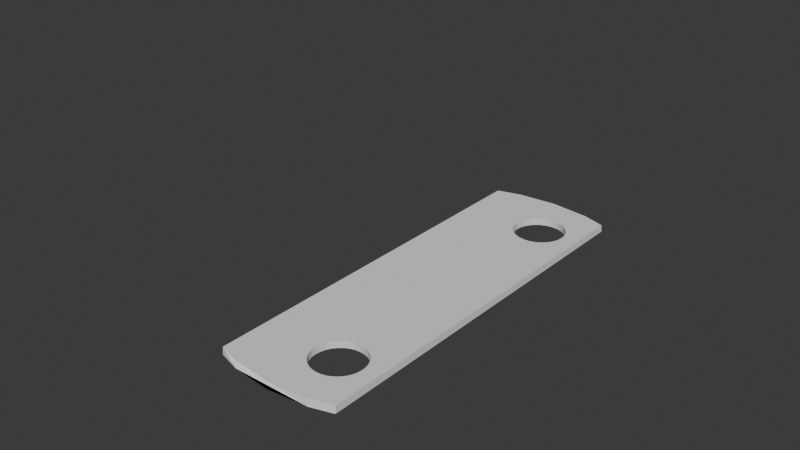# Source: sashlift.blend  (saved by Blender 4.3.34; exported with 4.5.12 LTS)
import bpy
from mathutils import Matrix  # noqa: F401  (used for matrix-valued properties, if any)

bpy.ops.wm.read_factory_settings(use_empty=True)
scene = bpy.context.scene
scene.name = 'Scene'

# ---- collections
col_collection = bpy.data.collections.new('Collection'); scene.collection.children.link(col_collection)

# ---- world
world_world = bpy.data.worlds.new('World'); scene.world = world_world
world_world.use_nodes = True; world_world.node_tree.nodes.clear()
_N = world_world.node_tree.nodes; _L = world_world.node_tree.links
n0 = _N.new('ShaderNodeOutputWorld'); n0.name = 'World Output'; n0.location = (300, 300)
n1 = _N.new('ShaderNodeBackground'); n1.name = 'Background'; n1.location = (10, 300)
n1.inputs[0].default_value = (0.05088, 0.05088, 0.05088, 1.0)
_L.new(n1.outputs[0], n0.inputs[0])
n0.is_active_output = True
world_world.color = (0.05088, 0.05088, 0.05088)
world_world.sun_shadow_jitter_overblur = 0.0

# ---- meshes
me_plane = bpy.data.meshes.new('Plane')
me_plane.from_pydata([(0.0, 1.0, 0.0), (0.6383, 0.9808, 0.0), (0.6383, -0.9808, 0.0), (-1.073e-06, -1.0, 0.0), (-0.6383, -0.9808, 0.0), (-0.6383, 0.9808, 0.0), (0.6361, 0.9774, 0.03499), (1.0, 0.9437, 0.03499), (1.0, 0.9472, 0.0), (0.6361, -0.9774, 0.03499), (1.0, -0.9437, 0.03499), (1.0, -0.9472, 0.0), (0.0, 0.9966, 0.03499), (-9.589e-07, -0.9966, 0.03499), (-0.6361, 0.9774, 0.03499), (-0.6361, -0.9774, 0.03499), (-1.0, -0.9437, 0.03499), (-1.0, -0.9472, 0.0), (-1.0, 0.9472, 0.0), (-1.0, 0.9437, 0.03499), (-0.9517, 0.9517, 0.0), (0.7398, -0.6839, 3.725e-09), (0.7398, -0.6839, 0.03499), (0.7477, -0.7084, 3.725e-09), (0.7477, -0.7084, 0.03499), (0.7398, -0.7328, 3.725e-09), (0.7398, -0.7328, 0.03499), (0.7164, -0.7563, 3.725e-09), (0.7164, -0.7563, 0.03499), (0.7164, -0.6604, 3.725e-09), (0.7164, -0.6604, 0.03499), (0.6785, -0.6387, 3.725e-09), (0.6785, -0.6387, 0.03499), (0.6785, -0.778, 3.725e-09), (0.6785, -0.778, 0.03499), (0.6275, -0.6197, -1.118e-08), (0.6275, -0.6197, 0.03499), (0.6275, -0.797, -1.118e-08), (0.6275, -0.797, 0.03499), (0.5654, -0.6041, -1.118e-08), (0.5654, -0.6041, 0.03499), (0.5654, -0.8126, 3.725e-09), (0.5654, -0.8126, 0.03499), (0.4944, -0.5925, 3.725e-09), (0.4944, -0.5925, 0.03499), (0.4944, -0.8242, 3.725e-09), (0.4944, -0.8242, 0.03499), (0.4175, -0.8313, 3.725e-09), (0.4175, -0.8313, 0.03499), (0.4175, -0.5854, 3.725e-09), (0.4175, -0.5854, 0.03499), (0.3375, -0.583, 3.725e-09), (0.3375, -0.583, 0.03499), (0.3375, -0.8337, 3.725e-09), (0.3375, -0.8337, 0.03499), (0.2575, -0.8313, 3.725e-09), (0.2575, -0.8313, 0.03499), (0.2575, -0.5854, 3.725e-09), (0.2575, -0.5854, 0.03499), (0.1805, -0.8242, 3.725e-09), (0.1805, -0.8242, 0.03499), (0.1805, -0.5925, 3.725e-09), (0.1805, -0.5925, 0.03499), (0.1096, -0.8126, 3.725e-09), (0.1096, -0.8126, 0.03499), (0.1096, -0.6041, 3.725e-09), (0.1096, -0.6041, 0.03499), (0.04746, -0.6197, 3.725e-09), (0.04746, -0.6197, 0.03499), (0.04746, -0.797, 3.725e-09), (0.04746, -0.797, 0.03499), (-0.003552, -0.6387, 3.725e-09), (-0.003552, -0.6387, 0.03499), (-0.003552, -0.778, 3.725e-09), (-0.003552, -0.778, 0.03499), (-0.04146, -0.7563, 3.725e-09), (-0.04146, -0.7563, 0.03499), (-0.04146, -0.6604, 3.725e-09), (-0.04146, -0.6604, 0.03499), (-0.07268, -0.7084, 3.725e-09), (-0.07268, -0.7084, 0.03499), (-0.0648, -0.7328, 3.725e-09), (-0.0648, -0.7328, 0.03499), (-0.0648, -0.6839, 3.725e-09), (-0.0648, -0.6839, 0.03499), (0.7398, 0.7328, -1.118e-08), (0.7398, 0.7328, 0.03499), (0.7477, 0.7084, -1.118e-08), (0.7477, 0.7084, 0.03499), (0.7398, 0.6839, -1.118e-08), (0.7398, 0.6839, 0.03499), (0.7164, 0.6604, -1.118e-08), (0.7164, 0.6604, 0.03499), (0.7164, 0.7563, -1.118e-08), (0.7164, 0.7563, 0.03499), (0.6785, 0.778, -1.118e-08), (0.6785, 0.778, 0.03499), (0.6785, 0.6387, -1.118e-08), (0.6785, 0.6387, 0.03499), (0.6275, 0.797, -1.118e-08), (0.6275, 0.797, 0.03499), (0.6275, 0.6197, -1.118e-08), (0.6275, 0.6197, 0.03499), (0.5654, 0.8126, 3.725e-09), (0.5654, 0.8126, 0.03499), (0.5654, 0.6041, 3.725e-09), (0.5654, 0.6041, 0.03499), (0.4944, 0.8242, 3.725e-09), (0.4944, 0.8242, 0.03499), (0.4944, 0.5925, 3.725e-09), (0.4944, 0.5925, 0.03499), (0.4175, 0.5854, 3.725e-09), (0.4175, 0.5854, 0.03499), (0.4175, 0.8313, 3.725e-09), (0.4175, 0.8313, 0.03499), (0.3375, 0.8337, 3.725e-09), (0.3375, 0.8337, 0.03499), (0.3375, 0.583, 3.725e-09), (0.3375, 0.583, 0.03499), (0.2575, 0.5854, 3.725e-09), (0.2575, 0.5854, 0.03499), (0.2575, 0.8313, 3.725e-09), (0.2575, 0.8313, 0.03499), (0.1805, 0.5925, 3.725e-09), (0.1805, 0.5925, 0.03499), (0.1805, 0.8242, 3.725e-09), (0.1805, 0.8242, 0.03499), (0.1096, 0.6041, 3.725e-09), (0.1096, 0.6041, 0.03499), (0.1096, 0.8126, 3.725e-09), (0.1096, 0.8126, 0.03499), (0.04746, 0.797, 3.725e-09), (0.04746, 0.797, 0.03499), (0.04746, 0.6197, -1.118e-08), (0.04746, 0.6197, 0.03499), (-0.003552, 0.778, 3.725e-09), (-0.003552, 0.778, 0.03499), (-0.003552, 0.6387, 3.725e-09), (-0.003552, 0.6387, 0.03499), (-0.04146, 0.6604, 3.725e-09), (-0.04146, 0.6604, 0.03499), (-0.04146, 0.7563, 3.725e-09), (-0.04146, 0.7563, 0.03499), (-0.07268, 0.7084, 3.725e-09), (-0.07268, 0.7084, 0.03499), (-0.0648, 0.6839, 3.725e-09), (-0.0648, 0.6839, 0.03499), (-0.0648, 0.7328, 3.725e-09), (-0.0648, 0.7328, 0.03499), (-0.6383, -0.9808, 0.0), (-0.6361, -0.9774, 0.03499)], [(4, 149), (15, 150)], [(0, 12, 6, 1), (1, 6, 7, 8), (5, 14, 12, 0), (16, 80, 84, 78, 72, 68, 66, 62, 58, 52, 50, 44, 40, 36, 32, 30, 22, 24, 10, 7, 88, 90, 92, 98, 102, 106, 110, 112, 118, 120, 124, 128, 134, 138, 140, 146, 144, 19), (5, 18, 20), (19, 18, 17, 16), (10, 11, 8, 7), (18, 19, 14, 5), (18, 5, 20), (11, 23, 21, 29, 31, 35, 39, 43, 49, 51, 57, 61, 65, 67, 71, 77, 83, 79, 17, 18, 143, 145, 139, 137, 133, 127, 123, 119, 117, 111, 109, 105, 101, 97, 91, 89, 87, 8), (25, 26, 24, 23), (37, 38, 34, 33), (33, 34, 28, 27), (83, 84, 80, 79), (21, 22, 30, 29), (23, 24, 22, 21), (31, 32, 36, 35), (51, 52, 58, 57), (55, 56, 54, 53), (71, 72, 78, 77), (53, 54, 48, 47), (57, 58, 62, 61), (35, 36, 40, 39), (63, 64, 60, 59), (39, 40, 44, 43), (41, 42, 38, 37), (65, 66, 68, 67), (77, 78, 84, 83), (45, 46, 42, 41), (69, 70, 64, 63), (75, 76, 74, 73), (49, 50, 52, 51), (29, 30, 32, 31), (79, 80, 82, 81), (27, 28, 26, 25), (59, 60, 56, 55), (10, 24, 26, 28, 34, 38, 42, 46, 48, 54, 56, 60, 64, 70, 74, 76, 82, 80, 16, 15, 13, 9), (61, 62, 66, 65), (81, 82, 76, 75), (43, 44, 50, 49), (47, 48, 46, 45), (67, 68, 72, 71), (17, 79, 81, 75, 73, 69, 63, 59, 55, 53, 47, 45, 41, 37, 33, 27, 25, 23, 11, 2, 3, 4), (73, 74, 70, 69), (89, 90, 88, 87), (101, 102, 98, 97), (97, 98, 92, 91), (147, 148, 144, 143), (85, 86, 94, 93), (87, 88, 86, 85), (95, 96, 100, 99), (115, 116, 122, 121), (119, 120, 118, 117), (135, 136, 142, 141), (117, 118, 112, 111), (121, 122, 126, 125), (99, 100, 104, 103), (127, 128, 124, 123), (103, 104, 108, 107), (105, 106, 102, 101), (129, 130, 132, 131), (141, 142, 148, 147), (109, 110, 106, 105), (133, 134, 128, 127), (139, 140, 138, 137), (113, 114, 116, 115), (93, 94, 96, 95), (143, 144, 146, 145), (91, 92, 90, 89), (123, 124, 120, 119), (19, 144, 148, 142, 136, 132, 130, 126, 122, 116, 114, 108, 104, 100, 96, 94, 86, 88, 7, 6, 12, 14), (125, 126, 130, 129), (145, 146, 140, 139), (107, 108, 114, 113), (111, 112, 110, 109), (131, 132, 136, 135), (8, 87, 85, 93, 95, 99, 103, 107, 113, 115, 121, 125, 129, 131, 135, 141, 147, 143, 18, 5, 0, 1), (137, 138, 134, 133), (17, 4, 3, 2, 11, 10, 9, 13, 15, 16)])
_uv = me_plane.uv_layers.new(name='UVMap')
_uv.uv.foreach_set('vector', [0.75, 0.5, 0.75, 0.5112, 0.7188, 0.5112, 0.7188, 0.5, 0.7188, 0.5, 0.7188, 0.5112, 0.7002, 0.5112, 0.7003, 0.5, 0.7812, 0.5, 0.7812, 0.5112, 0.75, 0.5112, 0.75, 0.5, 0.0, 0.02817, 0.4637, 0.1458, 0.4676, 0.158, 0.4793, 0.1698, 0.4982, 0.1806, 0.5237, 0.1901, 0.5548, 0.1979, 0.5903, 0.2037, 0.6287, 0.2073, 0.6687, 0.2085, 0.7088, 0.2073, 0.7472, 0.2037, 0.7827, 0.1979, 0.8138, 0.1901, 0.8393, 0.1806, 0.8582, 0.1698, 0.8699, 0.158, 0.8738, 0.1458, 1.0, 0.02817, 1.0, 0.9718, 0.8738, 0.8542, 0.8699, 0.842, 0.8582, 0.8302, 0.8393, 0.8194, 0.8138, 0.8099, 0.7827, 0.8021, 0.7472, 0.7963, 0.7088, 0.7927, 0.6687, 0.7915, 0.6287, 0.7927, 0.5903, 0.7963, 0.5548, 0.8021, 0.5237, 0.8099, 0.4982, 0.8194, 0.4793, 0.8302, 0.4676, 0.842, 0.4637, 0.8542, 0.0, 0.9718, 0.7812, 0.5, 0.7997, 0.5, 0.7972, 0.5, 0.0, 0.9718, 0.0, 0.9736, 0.0, 0.02638, 0.0, 0.02817, 1.0, 0.02817, 1.0, 0.02638, 1.0, 0.9736, 1.0, 0.9718, 0.7997, 0.5, 0.7998, 0.5112, 0.7812, 0.5112, 0.7812, 0.5, 0.7997, 0.5, 0.7812, 0.5, 0.7972, 0.5, 1.0, 0.02638, 0.8738, 0.1458, 0.8699, 0.158, 0.8582, 0.1698, 0.8393, 0.1806, 0.8138, 0.1901, 0.7827, 0.1979, 0.7472, 0.2037, 0.7088, 0.2073, 0.6687, 0.2085, 0.6287, 0.2073, 0.5903, 0.2037, 0.5548, 0.1979, 0.5237, 0.1901, 0.4982, 0.1806, 0.4793, 0.1698, 0.4676, 0.158, 0.4637, 0.1458, 0.0, 0.02638, 0.0, 0.9736, 0.4637, 0.8542, 0.4676, 0.842, 0.4793, 0.8302, 0.4982, 0.8194, 0.5237, 0.8099, 0.5548, 0.8021, 0.5903, 0.7963, 0.6287, 0.7927, 0.6687, 0.7915, 0.7088, 0.7927, 0.7472, 0.7963, 0.7827, 0.8021, 0.8138, 0.8099, 0.8393, 0.8194, 0.8582, 0.8302, 0.8699, 0.8419, 0.8738, 0.8542, 1.0, 0.9736, 0.7187, 0.7658, 0.7188, 0.8355, 0.75, 0.8355, 0.75, 0.7658, 0.625, 0.7658, 0.625, 0.8355, 0.6562, 0.8355, 0.6562, 0.7658, 0.6562, 0.7658, 0.6562, 0.8355, 0.6875, 0.8355, 0.6875, 0.7658, 0.2188, 0.7658, 0.2188, 0.8355, 0.25, 0.8355, 0.25, 0.7658, 0.7812, 0.7658, 0.7812, 0.8355, 0.8125, 0.8355, 0.8125, 0.7658, 0.75, 0.7658, 0.75, 0.8355, 0.7812, 0.8355, 0.7812, 0.7658, 0.8438, 0.7658, 0.8438, 0.8355, 0.875, 0.8355, 0.875, 0.7658, 0.0, 0.7658, 0.0, 0.8355, 0.03125, 0.8355, 0.03125, 0.7658, 0.4688, 0.7658, 0.4688, 0.8355, 0.5, 0.8355, 0.5, 0.7658, 0.1562, 0.7658, 0.1562, 0.8355, 0.1875, 0.8355, 0.1875, 0.7658, 0.5, 0.7658, 0.5, 0.8355, 0.5312, 0.8355, 0.5312, 0.7658, 0.03125, 0.7658, 0.03125, 0.8355, 0.0625, 0.8355, 0.0625, 0.7658, 0.875, 0.7658, 0.875, 0.8355, 0.9062, 0.8355, 0.9062, 0.7658, 0.4062, 0.7658, 0.4062, 0.8355, 0.4375, 0.8355, 0.4375, 0.7658, 0.9062, 0.7658, 0.9062, 0.8355, 0.9375, 0.8355, 0.9375, 0.7658, 0.5938, 0.7658, 0.5938, 0.8355, 0.625, 0.8355, 0.625, 0.7658, 0.09375, 0.7658, 0.09375, 0.8355, 0.125, 0.8355, 0.125, 0.7658, 0.1875, 0.7658, 0.1875, 0.8355, 0.2188, 0.8355, 0.2188, 0.7658, 0.5625, 0.7658, 0.5625, 0.8355, 0.5938, 0.8355, 0.5938, 0.7658, 0.375, 0.7658, 0.375, 0.8355, 0.4062, 0.8355, 0.4062, 0.7658, 0.3125, 0.7658, 0.3125, 0.8355, 0.3438, 0.8355, 0.3438, 0.7658, 0.9688, 0.7658, 0.9688, 0.8355, 1.0, 0.8355, 1.0, 0.7658, 0.8125, 0.7658, 0.8125, 0.8355, 0.8438, 0.8355, 0.8438, 0.7658, 0.25, 0.7658, 0.25, 0.8355, 0.2812, 0.8355, 0.2812, 0.7658, 0.6875, 0.7658, 0.6875, 0.8355, 0.7188, 0.8355, 0.7187, 0.7658, 0.4375, 0.7658, 0.4375, 0.8355, 0.4688, 0.8355, 0.4688, 0.7658, 1.0, 0.02817, 0.8738, 0.1458, 0.8699, 0.1336, 0.8582, 0.1218, 0.8393, 0.111, 0.8138, 0.1015, 0.7827, 0.0937, 0.7472, 0.08791, 0.7088, 0.08434, 0.6687, 0.08313, 0.6287, 0.08434, 0.5903, 0.08791, 0.5548, 0.0937, 0.5237, 0.1015, 0.4982, 0.111, 0.4793, 0.1218, 0.4676, 0.1336, 0.4637, 0.1458, 0.0, 0.02817, 0.182, 0.0113, 0.5, 0.001723, 0.818, 0.0113, 0.0625, 0.7658, 0.0625, 0.8355, 0.09375, 0.8355, 0.09375, 0.7658, 0.2812, 0.7658, 0.2812, 0.8355, 0.3125, 0.8355, 0.3125, 0.7658, 0.9375, 0.7658, 0.9375, 0.8355, 0.9688, 0.8355, 0.9688, 0.7658, 0.5312, 0.7658, 0.5312, 0.8355, 0.5625, 0.8355, 0.5625, 0.7658, 0.125, 0.7658, 0.125, 0.8355, 0.1562, 0.8355, 0.1562, 0.7658, 0.0, 0.02638, 0.4637, 0.1458, 0.4676, 0.1336, 0.4793, 0.1218, 0.4982, 0.111, 0.5237, 0.1015, 0.5548, 0.0937, 0.5903, 0.08791, 0.6287, 0.08434, 0.6687, 0.08313, 0.7088, 0.08434, 0.7472, 0.08791, 0.7827, 0.0937, 0.8138, 0.1015, 0.8393, 0.111, 0.8582, 0.1218, 0.8699, 0.1336, 0.8738, 0.1458, 1.0, 0.02638, 0.8191, 0.009607, 0.5, 0.0, 0.1809, 0.009608, 0.3438, 0.7658, 0.3438, 0.8355, 0.375, 0.8355, 0.375, 0.7658, 0.7188, 0.7658, 0.7188, 0.8355, 0.75, 0.8355, 0.75, 0.7658, 0.625, 0.7658, 0.625, 0.8355, 0.6562, 0.8355, 0.6562, 0.7658, 0.6562, 0.7658, 0.6562, 0.8355, 0.6875, 0.8355, 0.6875, 0.7658, 0.2188, 0.7658, 0.2188, 0.8355, 0.25, 0.8355, 0.25, 0.7658, 0.7812, 0.7658, 0.7812, 0.8355, 0.8125, 0.8355, 0.8125, 0.7658, 0.75, 0.7658, 0.75, 0.8355, 0.7812, 0.8355, 0.7812, 0.7658, 0.8438, 0.7658, 0.8438, 0.8355, 0.875, 0.8355, 0.875, 0.7658, 0.0, 0.7658, 0.0, 0.8355, 0.03125, 0.8355, 0.03125, 0.7658, 0.4688, 0.7658, 0.4688, 0.8355, 0.5, 0.8355, 0.5, 0.7658, 0.1562, 0.7658, 0.1562, 0.8355, 0.1875, 0.8355, 0.1875, 0.7658, 0.5, 0.7658, 0.5, 0.8355, 0.5312, 0.8355, 0.5312, 0.7658, 0.03125, 0.7658, 0.03125, 0.8355, 0.0625, 0.8355, 0.0625, 0.7658, 0.875, 0.7658, 0.875, 0.8355, 0.9062, 0.8355, 0.9062, 0.7658, 0.4062, 0.7658, 0.4062, 0.8355, 0.4375, 0.8355, 0.4375, 0.7658, 0.9062, 0.7658, 0.9062, 0.8355, 0.9375, 0.8355, 0.9375, 0.7658, 0.5938, 0.7658, 0.5938, 0.8355, 0.625, 0.8355, 0.625, 0.7658, 0.09375, 0.7658, 0.09375, 0.8355, 0.125, 0.8355, 0.125, 0.7658, 0.1875, 0.7658, 0.1875, 0.8355, 0.2188, 0.8355, 0.2188, 0.7658, 0.5625, 0.7658, 0.5625, 0.8355, 0.5938, 0.8355, 0.5938, 0.7658, 0.375, 0.7658, 0.375, 0.8355, 0.4062, 0.8355, 0.4062, 0.7658, 0.3125, 0.7658, 0.3125, 0.8355, 0.3438, 0.8355, 0.3438, 0.7658, 0.9688, 0.7658, 0.9688, 0.8355, 1.0, 0.8355, 1.0, 0.7658, 0.8125, 0.7658, 0.8125, 0.8355, 0.8438, 0.8355, 0.8438, 0.7658, 0.25, 0.7658, 0.25, 0.8355, 0.2812, 0.8355, 0.2812, 0.7658, 0.6875, 0.7658, 0.6875, 0.8355, 0.7188, 0.8355, 0.7188, 0.7658, 0.4375, 0.7658, 0.4375, 0.8355, 0.4688, 0.8355, 0.4688, 0.7658, 0.0, 0.9718, 0.4637, 0.8542, 0.4676, 0.8664, 0.4793, 0.8782, 0.4982, 0.889, 0.5237, 0.8985, 0.5548, 0.9063, 0.5903, 0.9121, 0.6287, 0.9157, 0.6687, 0.9169, 0.7088, 0.9157, 0.7472, 0.9121, 0.7827, 0.9063, 0.8138, 0.8985, 0.8393, 0.889, 0.8582, 0.8782, 0.8699, 0.8664, 0.8738, 0.8542, 1.0, 0.9718, 0.818, 0.9887, 0.5, 0.9983, 0.182, 0.9887, 0.0625, 0.7658, 0.0625, 0.8355, 0.09375, 0.8355, 0.09375, 0.7658, 0.2812, 0.7658, 0.2812, 0.8355, 0.3125, 0.8355, 0.3125, 0.7658, 0.9375, 0.7658, 0.9375, 0.8355, 0.9688, 0.8355, 0.9688, 0.7658, 0.5312, 0.7658, 0.5312, 0.8355, 0.5625, 0.8355, 0.5625, 0.7658, 0.125, 0.7658, 0.125, 0.8355, 0.1562, 0.8355, 0.1562, 0.7658, 1.0, 0.9736, 0.8738, 0.8542, 0.8699, 0.8664, 0.8582, 0.8782, 0.8393, 0.889, 0.8138, 0.8985, 0.7827, 0.9063, 0.7472, 0.9121, 0.7088, 0.9157, 0.6687, 0.9169, 0.6287, 0.9157, 0.5903, 0.9121, 0.5548, 0.9063, 0.5237, 0.8985, 0.4982, 0.889, 0.4793, 0.8782, 0.4676, 0.8664, 0.4637, 0.8542, 0.0, 0.9736, 0.1809, 0.9904, 0.5, 1.0, 0.8191, 0.9904, 0.3438, 0.7658, 0.3438, 0.8355, 0.375, 0.8355, 0.375, 0.7658, 0.0, 0.02638, 0.1809, 0.009608, 0.5, 0.0, 0.8191, 0.009607, 1.0, 0.02638, 1.0, 0.02817, 0.818, 0.0113, 0.5, 0.001723, 0.182, 0.0113, 0.0, 0.02817])
me_plane.update()
me_cube_002 = bpy.data.meshes.new('Cube.002')
me_cube_002.from_pydata([(-1.0, -1.0, -1.0), (-1.0, -1.0, 1.0), (-1.0, 1.0, -1.0), (-1.0, 1.0, 1.0), (1.0, -1.0, -1.0), (1.0, -1.0, 1.0), (1.0, 1.0, -1.0), (1.0, 1.0, 1.0), (-1.0, -1.0, -0.8672), (-1.0, -1.0, -0.7872), (-1.0, -1.0, -0.7072), (-1.0, -1.0, -0.6272), (-1.0, -1.0, -0.5472), (-1.0, -1.0, -0.4672), (-1.0, -1.0, -0.3872), (-1.0, -1.0, -0.3072), (-1.0, -1.0, -0.2272), (-1.0, -1.0, -0.1472), (-1.0, -1.0, -0.0672), (-1.0, -1.0, 0.0128), (-1.0, -1.0, 0.0928), (-1.0, -1.0, 0.1728), (-1.0, -1.0, 0.2528), (-1.0, -1.0, 0.3328), (-1.0, -1.0, 0.4128), (-1.0, -1.0, 0.4928), (-1.0, -1.0, 0.5728), (-1.0, -1.0, 0.6528), (-1.0, -1.0, 0.7328), (-1.0, -1.0, 0.8128), (-1.0, -1.0, 0.8928), (-1.0, -1.0, 0.9728), (-1.0, 1.0, 0.9728), (-1.0, 1.0, 0.8928), (-1.0, 1.0, 0.8128), (-1.0, 1.0, 0.7328), (-1.0, 1.0, 0.6528), (-1.0, 1.0, 0.5728), (-1.0, 1.0, 0.4928), (-1.0, 1.0, 0.4128), (-1.0, 1.0, 0.3328), (-1.0, 1.0, 0.2528), (-1.0, 1.0, 0.1728), (-1.0, 1.0, 0.0928), (-1.0, 1.0, 0.0128), (-1.0, 1.0, -0.0672), (-1.0, 1.0, -0.1472), (-1.0, 1.0, -0.2272), (-1.0, 1.0, -0.3072), (-1.0, 1.0, -0.3872), (-1.0, 1.0, -0.4672), (-1.0, 1.0, -0.5472), (-1.0, 1.0, -0.6272), (-1.0, 1.0, -0.7072), (-1.0, 1.0, -0.7872), (-1.0, 1.0, -0.8672), (1.0, 1.0, 0.9728), (1.0, 1.0, 0.8928), (1.0, 1.0, 0.8128), (1.0, 1.0, 0.7328), (1.0, 1.0, 0.6528), (1.0, 1.0, 0.5728), (1.0, 1.0, 0.4928), (1.0, 1.0, 0.4128), (1.0, 1.0, 0.3328), (1.0, 1.0, 0.2528), (1.0, 1.0, 0.1728), (1.0, 1.0, 0.0928), (1.0, 1.0, 0.0128), (1.0, 1.0, -0.0672), (1.0, 1.0, -0.1472), (1.0, 1.0, -0.2272), (1.0, 1.0, -0.3072), (1.0, 1.0, -0.3872), (1.0, 1.0, -0.4672), (1.0, 1.0, -0.5472), (1.0, 1.0, -0.6272), (1.0, 1.0, -0.7072), (1.0, 1.0, -0.7872), (1.0, 1.0, -0.8672), (1.0, -1.0, 0.9728), (1.0, -1.0, 0.8928), (1.0, -1.0, 0.8128), (1.0, -1.0, 0.7328), (1.0, -1.0, 0.6528), (1.0, -1.0, 0.5728), (1.0, -1.0, 0.4928), (1.0, -1.0, 0.4128), (1.0, -1.0, 0.3328), (1.0, -1.0, 0.2528), (1.0, -1.0, 0.1728), (1.0, -1.0, 0.0928), (1.0, -1.0, 0.0128), (1.0, -1.0, -0.0672), (1.0, -1.0, -0.1472), (1.0, -1.0, -0.2272), (1.0, -1.0, -0.3072), (1.0, -1.0, -0.3872), (1.0, -1.0, -0.4672), (1.0, -1.0, -0.5472), (1.0, -1.0, -0.6272), (1.0, -1.0, -0.7072), (1.0, -1.0, -0.7872), (1.0, -1.0, -0.8672)], [], [(31, 1, 3, 32), (32, 3, 7, 56), (56, 7, 5, 80), (80, 5, 1, 31), (2, 6, 4, 0), (7, 3, 1, 5), (4, 103, 8, 0), (103, 102, 9, 8), (102, 101, 10, 9), (101, 100, 11, 10), (100, 99, 12, 11), (99, 98, 13, 12), (98, 97, 14, 13), (97, 96, 15, 14), (96, 95, 16, 15), (95, 94, 17, 16), (94, 93, 18, 17), (93, 92, 19, 18), (92, 91, 20, 19), (91, 90, 21, 20), (90, 89, 22, 21), (89, 88, 23, 22), (88, 87, 24, 23), (87, 86, 25, 24), (86, 85, 26, 25), (85, 84, 27, 26), (84, 83, 28, 27), (83, 82, 29, 28), (82, 81, 30, 29), (81, 80, 31, 30), (6, 79, 103, 4), (79, 78, 102, 103), (78, 77, 101, 102), (77, 76, 100, 101), (76, 75, 99, 100), (75, 74, 98, 99), (74, 73, 97, 98), (73, 72, 96, 97), (72, 71, 95, 96), (71, 70, 94, 95), (70, 69, 93, 94), (69, 68, 92, 93), (68, 67, 91, 92), (67, 66, 90, 91), (66, 65, 89, 90), (65, 64, 88, 89), (64, 63, 87, 88), (63, 62, 86, 87), (62, 61, 85, 86), (61, 60, 84, 85), (60, 59, 83, 84), (59, 58, 82, 83), (58, 57, 81, 82), (57, 56, 80, 81), (2, 55, 79, 6), (55, 54, 78, 79), (54, 53, 77, 78), (53, 52, 76, 77), (52, 51, 75, 76), (51, 50, 74, 75), (50, 49, 73, 74), (49, 48, 72, 73), (48, 47, 71, 72), (47, 46, 70, 71), (46, 45, 69, 70), (45, 44, 68, 69), (44, 43, 67, 68), (43, 42, 66, 67), (42, 41, 65, 66), (41, 40, 64, 65), (40, 39, 63, 64), (39, 38, 62, 63), (38, 37, 61, 62), (37, 36, 60, 61), (36, 35, 59, 60), (35, 34, 58, 59), (34, 33, 57, 58), (33, 32, 56, 57), (0, 8, 55, 2), (8, 9, 54, 55), (9, 10, 53, 54), (10, 11, 52, 53), (11, 12, 51, 52), (12, 13, 50, 51), (13, 14, 49, 50), (14, 15, 48, 49), (15, 16, 47, 48), (16, 17, 46, 47), (17, 18, 45, 46), (18, 19, 44, 45), (19, 20, 43, 44), (20, 21, 42, 43), (21, 22, 41, 42), (22, 23, 40, 41), (23, 24, 39, 40), (24, 25, 38, 39), (25, 26, 37, 38), (26, 27, 36, 37), (27, 28, 35, 36), (28, 29, 34, 35), (29, 30, 33, 34), (30, 31, 32, 33)])
_uv = me_cube_002.uv_layers.new(name='UVMap')
_uv.uv.foreach_set('vector', [0.6216, 0.0, 0.625, 0.0, 0.625, 0.25, 0.6216, 0.25, 0.6216, 0.25, 0.625, 0.25, 0.625, 0.5, 0.6216, 0.5, 0.6216, 0.5, 0.625, 0.5, 0.625, 0.75, 0.6216, 0.75, 0.6216, 0.75, 0.625, 0.75, 0.625, 1.0, 0.6216, 1.0, 0.125, 0.5, 0.375, 0.5, 0.375, 0.75, 0.125, 0.75, 0.625, 0.5, 0.875, 0.5, 0.875, 0.75, 0.625, 0.75, 0.375, 0.75, 0.3916, 0.75, 0.3916, 1.0, 0.375, 1.0, 0.3916, 0.75, 0.4016, 0.75, 0.4016, 1.0, 0.3916, 1.0, 0.4016, 0.75, 0.4116, 0.75, 0.4116, 1.0, 0.4016, 1.0, 0.4116, 0.75, 0.4216, 0.75, 0.4216, 1.0, 0.4116, 1.0, 0.4216, 0.75, 0.4316, 0.75, 0.4316, 1.0, 0.4216, 1.0, 0.4316, 0.75, 0.4416, 0.75, 0.4416, 1.0, 0.4316, 1.0, 0.4416, 0.75, 0.4516, 0.75, 0.4516, 1.0, 0.4416, 1.0, 0.4516, 0.75, 0.4616, 0.75, 0.4616, 1.0, 0.4516, 1.0, 0.4616, 0.75, 0.4716, 0.75, 0.4716, 1.0, 0.4616, 1.0, 0.4716, 0.75, 0.4816, 0.75, 0.4816, 1.0, 0.4716, 1.0, 0.4816, 0.75, 0.4916, 0.75, 0.4916, 1.0, 0.4816, 1.0, 0.4916, 0.75, 0.5016, 0.75, 0.5016, 1.0, 0.4916, 1.0, 0.5016, 0.75, 0.5116, 0.75, 0.5116, 1.0, 0.5016, 1.0, 0.5116, 0.75, 0.5216, 0.75, 0.5216, 1.0, 0.5116, 1.0, 0.5216, 0.75, 0.5316, 0.75, 0.5316, 1.0, 0.5216, 1.0, 0.5316, 0.75, 0.5416, 0.75, 0.5416, 1.0, 0.5316, 1.0, 0.5416, 0.75, 0.5516, 0.75, 0.5516, 1.0, 0.5416, 1.0, 0.5516, 0.75, 0.5616, 0.75, 0.5616, 1.0, 0.5516, 1.0, 0.5616, 0.75, 0.5716, 0.75, 0.5716, 1.0, 0.5616, 1.0, 0.5716, 0.75, 0.5816, 0.75, 0.5816, 1.0, 0.5716, 1.0, 0.5816, 0.75, 0.5916, 0.75, 0.5916, 1.0, 0.5816, 1.0, 0.5916, 0.75, 0.6016, 0.75, 0.6016, 1.0, 0.5916, 1.0, 0.6016, 0.75, 0.6116, 0.75, 0.6116, 1.0, 0.6016, 1.0, 0.6116, 0.75, 0.6216, 0.75, 0.6216, 1.0, 0.6116, 1.0, 0.375, 0.5, 0.3916, 0.5, 0.3916, 0.75, 0.375, 0.75, 0.3916, 0.5, 0.4016, 0.5, 0.4016, 0.75, 0.3916, 0.75, 0.4016, 0.5, 0.4116, 0.5, 0.4116, 0.75, 0.4016, 0.75, 0.4116, 0.5, 0.4216, 0.5, 0.4216, 0.75, 0.4116, 0.75, 0.4216, 0.5, 0.4316, 0.5, 0.4316, 0.75, 0.4216, 0.75, 0.4316, 0.5, 0.4416, 0.5, 0.4416, 0.75, 0.4316, 0.75, 0.4416, 0.5, 0.4516, 0.5, 0.4516, 0.75, 0.4416, 0.75, 0.4516, 0.5, 0.4616, 0.5, 0.4616, 0.75, 0.4516, 0.75, 0.4616, 0.5, 0.4716, 0.5, 0.4716, 0.75, 0.4616, 0.75, 0.4716, 0.5, 0.4816, 0.5, 0.4816, 0.75, 0.4716, 0.75, 0.4816, 0.5, 0.4916, 0.5, 0.4916, 0.75, 0.4816, 0.75, 0.4916, 0.5, 0.5016, 0.5, 0.5016, 0.75, 0.4916, 0.75, 0.5016, 0.5, 0.5116, 0.5, 0.5116, 0.75, 0.5016, 0.75, 0.5116, 0.5, 0.5216, 0.5, 0.5216, 0.75, 0.5116, 0.75, 0.5216, 0.5, 0.5316, 0.5, 0.5316, 0.75, 0.5216, 0.75, 0.5316, 0.5, 0.5416, 0.5, 0.5416, 0.75, 0.5316, 0.75, 0.5416, 0.5, 0.5516, 0.5, 0.5516, 0.75, 0.5416, 0.75, 0.5516, 0.5, 0.5616, 0.5, 0.5616, 0.75, 0.5516, 0.75, 0.5616, 0.5, 0.5716, 0.5, 0.5716, 0.75, 0.5616, 0.75, 0.5716, 0.5, 0.5816, 0.5, 0.5816, 0.75, 0.5716, 0.75, 0.5816, 0.5, 0.5916, 0.5, 0.5916, 0.75, 0.5816, 0.75, 0.5916, 0.5, 0.6016, 0.5, 0.6016, 0.75, 0.5916, 0.75, 0.6016, 0.5, 0.6116, 0.5, 0.6116, 0.75, 0.6016, 0.75, 0.6116, 0.5, 0.6216, 0.5, 0.6216, 0.75, 0.6116, 0.75, 0.375, 0.25, 0.3916, 0.25, 0.3916, 0.5, 0.375, 0.5, 0.3916, 0.25, 0.4016, 0.25, 0.4016, 0.5, 0.3916, 0.5, 0.4016, 0.25, 0.4116, 0.25, 0.4116, 0.5, 0.4016, 0.5, 0.4116, 0.25, 0.4216, 0.25, 0.4216, 0.5, 0.4116, 0.5, 0.4216, 0.25, 0.4316, 0.25, 0.4316, 0.5, 0.4216, 0.5, 0.4316, 0.25, 0.4416, 0.25, 0.4416, 0.5, 0.4316, 0.5, 0.4416, 0.25, 0.4516, 0.25, 0.4516, 0.5, 0.4416, 0.5, 0.4516, 0.25, 0.4616, 0.25, 0.4616, 0.5, 0.4516, 0.5, 0.4616, 0.25, 0.4716, 0.25, 0.4716, 0.5, 0.4616, 0.5, 0.4716, 0.25, 0.4816, 0.25, 0.4816, 0.5, 0.4716, 0.5, 0.4816, 0.25, 0.4916, 0.25, 0.4916, 0.5, 0.4816, 0.5, 0.4916, 0.25, 0.5016, 0.25, 0.5016, 0.5, 0.4916, 0.5, 0.5016, 0.25, 0.5116, 0.25, 0.5116, 0.5, 0.5016, 0.5, 0.5116, 0.25, 0.5216, 0.25, 0.5216, 0.5, 0.5116, 0.5, 0.5216, 0.25, 0.5316, 0.25, 0.5316, 0.5, 0.5216, 0.5, 0.5316, 0.25, 0.5416, 0.25, 0.5416, 0.5, 0.5316, 0.5, 0.5416, 0.25, 0.5516, 0.25, 0.5516, 0.5, 0.5416, 0.5, 0.5516, 0.25, 0.5616, 0.25, 0.5616, 0.5, 0.5516, 0.5, 0.5616, 0.25, 0.5716, 0.25, 0.5716, 0.5, 0.5616, 0.5, 0.5716, 0.25, 0.5816, 0.25, 0.5816, 0.5, 0.5716, 0.5, 0.5816, 0.25, 0.5916, 0.25, 0.5916, 0.5, 0.5816, 0.5, 0.5916, 0.25, 0.6016, 0.25, 0.6016, 0.5, 0.5916, 0.5, 0.6016, 0.25, 0.6116, 0.25, 0.6116, 0.5, 0.6016, 0.5, 0.6116, 0.25, 0.6216, 0.25, 0.6216, 0.5, 0.6116, 0.5, 0.375, 0.0, 0.3916, 0.0, 0.3916, 0.25, 0.375, 0.25, 0.3916, 0.0, 0.4016, 0.0, 0.4016, 0.25, 0.3916, 0.25, 0.4016, 0.0, 0.4116, 0.0, 0.4116, 0.25, 0.4016, 0.25, 0.4116, 0.0, 0.4216, 0.0, 0.4216, 0.25, 0.4116, 0.25, 0.4216, 0.0, 0.4316, 0.0, 0.4316, 0.25, 0.4216, 0.25, 0.4316, 0.0, 0.4416, 0.0, 0.4416, 0.25, 0.4316, 0.25, 0.4416, 0.0, 0.4516, 0.0, 0.4516, 0.25, 0.4416, 0.25, 0.4516, 0.0, 0.4616, 0.0, 0.4616, 0.25, 0.4516, 0.25, 0.4616, 0.0, 0.4716, 0.0, 0.4716, 0.25, 0.4616, 0.25, 0.4716, 0.0, 0.4816, 0.0, 0.4816, 0.25, 0.4716, 0.25, 0.4816, 0.0, 0.4916, 0.0, 0.4916, 0.25, 0.4816, 0.25, 0.4916, 0.0, 0.5016, 0.0, 0.5016, 0.25, 0.4916, 0.25, 0.5016, 0.0, 0.5116, 0.0, 0.5116, 0.25, 0.5016, 0.25, 0.5116, 0.0, 0.5216, 0.0, 0.5216, 0.25, 0.5116, 0.25, 0.5216, 0.0, 0.5316, 0.0, 0.5316, 0.25, 0.5216, 0.25, 0.5316, 0.0, 0.5416, 0.0, 0.5416, 0.25, 0.5316, 0.25, 0.5416, 0.0, 0.5516, 0.0, 0.5516, 0.25, 0.5416, 0.25, 0.5516, 0.0, 0.5616, 0.0, 0.5616, 0.25, 0.5516, 0.25, 0.5616, 0.0, 0.5716, 0.0, 0.5716, 0.25, 0.5616, 0.25, 0.5716, 0.0, 0.5816, 0.0, 0.5816, 0.25, 0.5716, 0.25, 0.5816, 0.0, 0.5916, 0.0, 0.5916, 0.25, 0.5816, 0.25, 0.5916, 0.0, 0.6016, 0.0, 0.6016, 0.25, 0.5916, 0.25, 0.6016, 0.0, 0.6116, 0.0, 0.6116, 0.25, 0.6016, 0.25, 0.6116, 0.0, 0.6216, 0.0, 0.6216, 0.25, 0.6116, 0.25])
me_cube_002.update()

# ---- curves / text
cu_b_ziercurve = bpy.data.curves.new('BézierCurve', 'CURVE')
cu_b_ziercurve.dimensions = '3D'
_sp = cu_b_ziercurve.splines.new('BEZIER'); _sp.bezier_points.add(1)
_sp.bezier_points.foreach_set('co', [-1.0, 0.0, 0.0, 1.0, 0.0, 0.0])
_sp.bezier_points.foreach_set('handle_left', [-1.5, -0.5, 0.0, 0.0, 0.0, 0.0])
_sp.bezier_points.foreach_set('handle_right', [-0.5, 0.5, 0.0, 2.0, 0.0, 0.0])
for _p, _l, _r in zip(_sp.bezier_points, ['ALIGNED', 'ALIGNED'], ['ALIGNED', 'ALIGNED']): _p.handle_left_type = _l; _p.handle_right_type = _r
_sp.order_u = 0
_sp.order_v = 0
cu_b_ziercurve.use_path = True
cu_b_ziercurve.fill_mode = 'FULL'

# ---- objects
ob_plane = bpy.data.objects.new('Plane', me_plane)
ob_cube = bpy.data.objects.new('Cube', me_cube_002)
ob_b_ziercurve = bpy.data.objects.new('BézierCurve', cu_b_ziercurve)

# ---- transforms, parenting, visibility, modifiers, constraints
ob_plane.location = (0.0, 0.0, 0.0)
ob_plane.scale = (0.3057, 1.0, 1.0)
ob_cube.location = (-0.1741, 0.00633, 0.2595)
ob_cube.scale = (0.06648, 0.8481, 0.2308)
_m = ob_cube.modifiers.new('Curve', 'CURVE')
_m.object = ob_b_ziercurve
ob_b_ziercurve.location = (-0.1747, -3.368e-08, 0.2507)
ob_b_ziercurve.rotation_euler = (-0.0, 1.571, 0.0)
ob_b_ziercurve.scale = (0.2601, 0.0, 1.0)

# ---- collection membership
col_collection.objects.link(ob_plane)
col_collection.objects.link(ob_cube)
col_collection.objects.link(ob_b_ziercurve)

# ---- scene / render settings (as saved in the file)
scene.frame_start = 1; scene.frame_end = 250; scene.frame_set(1)
scene.render.engine = 'BLENDER_EEVEE_NEXT'
bpy.context.view_layer.update()

# ---- added for rendering (the .blend has no active camera and no usable light): camera, sun
cam_auto = bpy.data.cameras.new('AutoCamera')
cam_auto.lens = 50.0
cam_auto.sensor_width = 36.0
cam_auto.clip_end = 1000.0
ob_auto_camera = bpy.data.objects.new('AutoCamera', cam_auto)
scene.collection.objects.link(ob_auto_camera)
ob_auto_camera.location = (2.61368, -3.34607, 2.48138)
ob_auto_camera.rotation_euler = (1.09748, -7.21219e-08, 0.694738)
scene.camera = ob_auto_camera
light_auto_sun = bpy.data.lights.new('AutoSun', 'SUN')
light_auto_sun.energy = 3.0
light_auto_sun.angle = 0.0523599
ob_auto_sun = bpy.data.objects.new('AutoSun', light_auto_sun)
scene.collection.objects.link(ob_auto_sun)
ob_auto_sun.rotation_euler = (0.872665, 0.174533, 0.523599)
bpy.context.view_layer.update()
